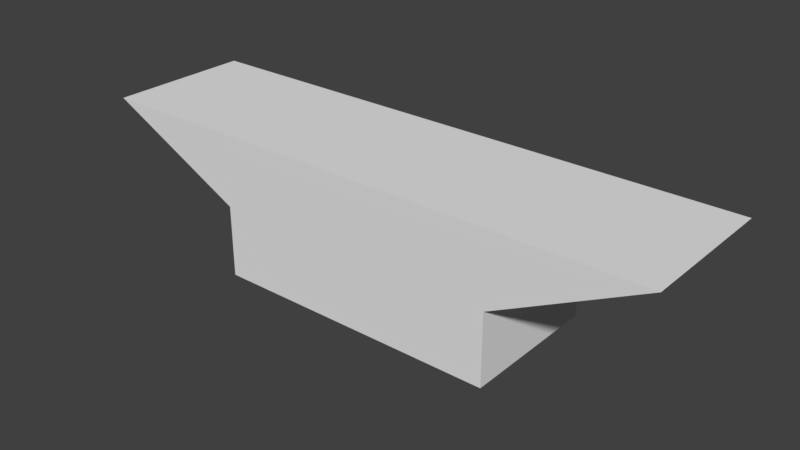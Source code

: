 # Source: Door.blend  (saved by Blender 2.79.0; exported with 4.5.12 LTS)
import bpy
from mathutils import Matrix  # noqa: F401  (used for matrix-valued properties, if any)

bpy.ops.wm.read_factory_settings(use_empty=True)
scene = bpy.context.scene
scene.name = 'Scene'

# ---- collections
col_collection_1 = bpy.data.collections.new('Collection 1'); scene.collection.children.link(col_collection_1)

# ---- materials (node trees are filled in below, after node groups)
mat_material = bpy.data.materials.new('Material')
mat_material.alpha_threshold = 0.0
mat_material.use_transparent_shadow = False
mat_material.roughness = 0.5
mat_material.line_color = (0.0, 0.0, 0.0, 1.0)

# ---- material node trees

# ---- world
world_world = bpy.data.worlds.new('World'); scene.world = world_world
world_world.color = (0.05088, 0.05088, 0.05088)
world_world.use_sun_shadow = False
world_world.sun_shadow_jitter_overblur = 0.0
world_world.cycles.sampling_method = 'MANUAL'

# ---- meshes
me_cube = bpy.data.meshes.new('Cube')
me_cube.from_pydata([(1.0, 1.0, -1.0), (1.0, -1.0, -1.0), (-1.0, -1.0, -1.0), (-1.0, 1.0, -1.0), (1.0, 1.0, 0.0), (1.0, -1.0, 0.0), (-1.0, -1.0, 0.0), (-1.0, 1.0, 0.0), (-3.0, -1.0, -1.0), (-3.0, 1.0, -1.0), (-3.0, -1.0, 0.0), (-3.0, 1.0, 0.0), (-5.0, -1.0, 0.0), (-5.0, 1.0, 0.0), (-5.0, -1.0, 0.0), (-5.0, 1.0, 0.0), (3.0, 1.0, 0.0), (3.0, -1.0, 0.0), (3.0, 1.0, 0.0), (3.0, -1.0, 0.0), (1.0, 1.0, -2.0), (1.0, -1.0, -2.0), (-1.0, 1.0, -2.0), (-1.0, -1.0, -2.0), (-3.0, -1.0, -2.0), (-3.0, 1.0, -2.0)], [], [(9, 3, 22, 25), (4, 7, 6, 5), (1, 0, 16, 17), (1, 5, 6, 2), (6, 7, 11, 10), (4, 0, 3, 7), (11, 9, 13, 15), (7, 3, 9, 11), (0, 1, 21, 20), (2, 6, 10, 8), (12, 14, 15, 13), (9, 8, 12, 13), (10, 11, 15, 14), (8, 10, 14, 12), (16, 18, 19, 17), (4, 5, 19, 18), (5, 1, 17, 19), (0, 4, 18, 16), (20, 21, 23, 22), (22, 23, 24, 25), (1, 2, 23, 21), (3, 0, 20, 22), (8, 9, 25, 24), (2, 8, 24, 23)])
me_cube.materials.append(mat_material)
me_cube.use_remesh_preserve_volume = False
me_cube.use_remesh_preserve_attributes = False
me_cube.use_mirror_vertex_groups = False
me_cube.update()

# ---- objects
ob_cube = bpy.data.objects.new('Cube', me_cube)

# ---- transforms, parenting, visibility, modifiers, constraints
ob_cube.location = (0.5022, 0.0, 0.0)
ob_cube.lock_rotations_4d = False
ob_cube.empty_display_type = 'ARROWS'
ob_cube.lineart.crease_threshold = 0.0

# ---- collection membership
col_collection_1.objects.link(ob_cube)

# ---- scene / render settings (as saved in the file)
scene.frame_start = 1; scene.frame_end = 250; scene.frame_set(1)
scene.render.engine = 'BLENDER_EEVEE_NEXT'
scene.render.resolution_percentage = 50
scene.render.dither_intensity = 0.0
scene.cycles.use_denoising = False
scene.cycles.samples = 128
scene.cycles.sampling_pattern = 'TABULATED_SOBOL'
scene.cycles.use_adaptive_sampling = False
scene.cycles.use_light_tree = False
scene.cycles.blur_glossy = 0.0
scene.cycles.sample_clamp_indirect = 0.0
scene.view_settings.view_transform = 'Standard'
bpy.context.view_layer.update()

# ---- added for rendering (the .blend has no active camera and no usable light): camera, sun
cam_auto = bpy.data.cameras.new('AutoCamera')
cam_auto.lens = 50.0
cam_auto.sensor_width = 36.0
cam_auto.clip_end = 1000.0
ob_auto_camera = bpy.data.objects.new('AutoCamera', cam_auto)
scene.collection.objects.link(ob_auto_camera)
ob_auto_camera.location = (7.35296, -9.42095, 5.28063)
ob_auto_camera.rotation_euler = (1.09748, -7.21219e-08, 0.694738)
scene.camera = ob_auto_camera
light_auto_sun = bpy.data.lights.new('AutoSun', 'SUN')
light_auto_sun.energy = 3.0
light_auto_sun.angle = 0.0523599
ob_auto_sun = bpy.data.objects.new('AutoSun', light_auto_sun)
scene.collection.objects.link(ob_auto_sun)
ob_auto_sun.rotation_euler = (0.872665, 0.174533, 0.523599)
bpy.context.view_layer.update()
